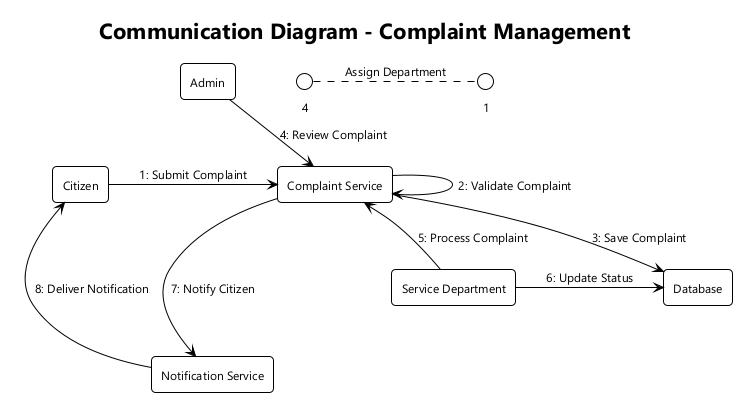

The diagram above was rendered by PlantUML. Its source (embedded in the PNG):
@startuml
!theme plain
skinparam defaultFontName "Segoe UI"
skinparam defaultFontSize 12
skinparam shadowing false
skinparam roundcorner 8
skinparam nodesep 60
skinparam ranksep 50

title Communication Diagram - Complaint Management

rectangle "Admin" as admin
rectangle "Database" as db

rectangle "Citizen" as citizen
rectangle "Complaint Service" as service
rectangle "Notification Service" as notif

rectangle "Service Department" as dept

' 2D clean placement without overlap
admin -[hidden]down- citizen
db -[hidden]down- notif
citizen -[hidden]right- service
service -[hidden]right- notif
service -[hidden]down- dept

' Simple numbered messages
citizen -> service : 1: Submit Complaint
service -> service : 2: Validate Complaint
service -> db : 3: Save Complaint
admin -> service : 4: Review Complaint
4.1: Assign Department
dept -> service : 5: Process Complaint
dept -> db : 6: Update Status
service -> notif : 7: Notify Citizen
notif -> citizen : 8: Deliver Notification

@enduml